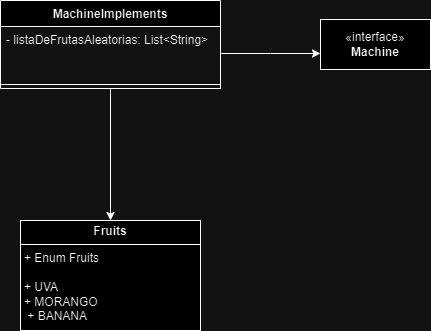

The diagram above was exported from draw.io. Its source (the exported page's mxGraphModel, read from the mxfile embedded in the PNG):
<mxGraphModel dx="1034" dy="1615" grid="1" gridSize="10" guides="1" tooltips="1" connect="1" arrows="1" fold="1" page="1" pageScale="1" pageWidth="827" pageHeight="1169" math="0" shadow="0">
  <root>
    <mxCell id="0" />
    <mxCell id="1" parent="0" />
    <mxCell id="5FopiSdFbcDZUmsKQUz--20" value="MachineImplements" style="swimlane;fontStyle=1;align=center;verticalAlign=top;childLayout=stackLayout;horizontal=1;startSize=26;horizontalStack=0;resizeParent=1;resizeParentMax=0;resizeLast=0;collapsible=1;marginBottom=0;whiteSpace=wrap;html=1;" parent="1" vertex="1">
      <mxGeometry x="130" y="-440" width="220" height="88" as="geometry">
        <mxRectangle x="300" y="-410" width="120" height="30" as="alternateBounds" />
      </mxGeometry>
    </mxCell>
    <mxCell id="Vi2qJc446H5pO5VmiG0e-1" style="edgeStyle=orthogonalEdgeStyle;rounded=0;orthogonalLoop=1;jettySize=auto;html=1;" edge="1" parent="5FopiSdFbcDZUmsKQUz--20" source="5FopiSdFbcDZUmsKQUz--21">
      <mxGeometry relative="1" as="geometry">
        <mxPoint x="320" y="53" as="targetPoint" />
      </mxGeometry>
    </mxCell>
    <mxCell id="5FopiSdFbcDZUmsKQUz--21" value="- listaDeFrutasAleatorias: List&amp;lt;String&amp;gt;&lt;div&gt;&lt;br&gt;&lt;/div&gt;" style="text;strokeColor=none;fillColor=none;align=left;verticalAlign=top;spacingLeft=4;spacingRight=4;overflow=hidden;rotatable=0;points=[[0,0.5],[1,0.5]];portConstraint=eastwest;whiteSpace=wrap;html=1;" parent="5FopiSdFbcDZUmsKQUz--20" vertex="1">
      <mxGeometry y="26" width="220" height="54" as="geometry" />
    </mxCell>
    <mxCell id="5FopiSdFbcDZUmsKQUz--22" value="" style="line;strokeWidth=1;fillColor=none;align=left;verticalAlign=middle;spacingTop=-1;spacingLeft=3;spacingRight=3;rotatable=0;labelPosition=right;points=[];portConstraint=eastwest;strokeColor=inherit;" parent="5FopiSdFbcDZUmsKQUz--20" vertex="1">
      <mxGeometry y="80" width="220" height="8" as="geometry" />
    </mxCell>
    <mxCell id="5FopiSdFbcDZUmsKQUz--24" value="&lt;p style=&quot;margin:0px;margin-top:4px;text-align:center;&quot;&gt;&lt;b&gt;Fruits&lt;/b&gt;&lt;/p&gt;&lt;hr size=&quot;1&quot; style=&quot;border-style:solid;&quot;&gt;&lt;p style=&quot;margin:0px;margin-left:4px;&quot;&gt;+ Enum Fruits&lt;/p&gt;&lt;p style=&quot;margin:0px;margin-left:4px;&quot;&gt;&lt;br&gt;&lt;/p&gt;&lt;p style=&quot;margin:0px;margin-left:4px;&quot;&gt;+ UVA&amp;nbsp;&lt;/p&gt;&lt;p style=&quot;margin:0px;margin-left:4px;&quot;&gt;+ MORANGO&amp;nbsp; &amp;nbsp; &amp;nbsp; &amp;nbsp; &amp;nbsp; &amp;nbsp; &amp;nbsp; &amp;nbsp; &amp;nbsp; &amp;nbsp; &amp;nbsp;&lt;/p&gt;&lt;p style=&quot;margin:0px;margin-left:4px;&quot;&gt;&lt;span style=&quot;background-color: initial;&quot;&gt;&amp;nbsp;+ BANANA&lt;/span&gt;&lt;/p&gt;&lt;p style=&quot;margin:0px;margin-left:4px;&quot;&gt;&lt;br&gt;&lt;/p&gt;" style="verticalAlign=top;align=left;overflow=fill;html=1;whiteSpace=wrap;" parent="1" vertex="1">
      <mxGeometry x="150" y="-220" width="180" height="110" as="geometry" />
    </mxCell>
    <mxCell id="5FopiSdFbcDZUmsKQUz--25" style="edgeStyle=orthogonalEdgeStyle;rounded=0;orthogonalLoop=1;jettySize=auto;html=1;entryX=0.5;entryY=0;entryDx=0;entryDy=0;" parent="1" source="5FopiSdFbcDZUmsKQUz--20" target="5FopiSdFbcDZUmsKQUz--24" edge="1">
      <mxGeometry relative="1" as="geometry" />
    </mxCell>
    <mxCell id="Vi2qJc446H5pO5VmiG0e-2" value="«interface»&lt;br&gt;&lt;b&gt;Machine&lt;/b&gt;" style="html=1;whiteSpace=wrap;" vertex="1" parent="1">
      <mxGeometry x="450" y="-421" width="110" height="50" as="geometry" />
    </mxCell>
  </root>
</mxGraphModel>